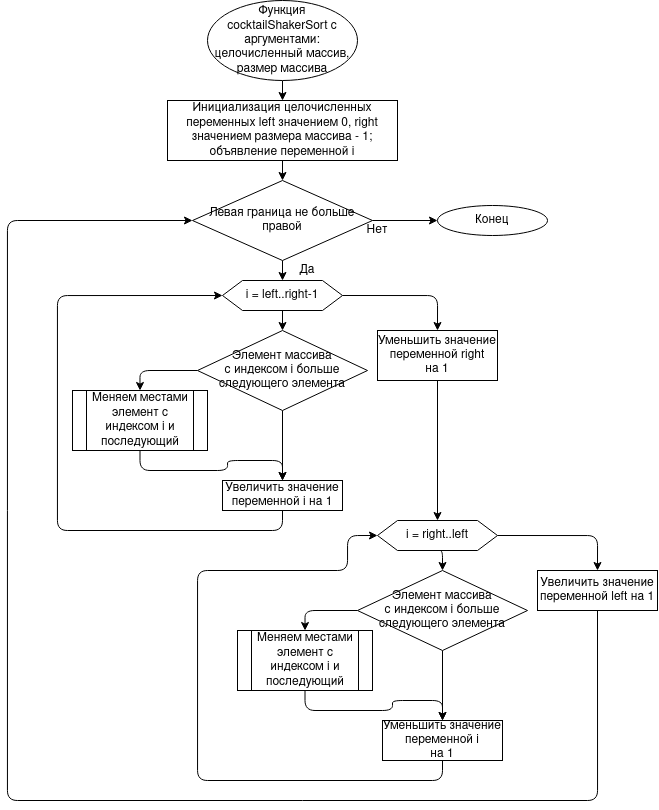

The diagram above was exported from draw.io. Its source (the exported page's mxGraphModel, read from the mxfile embedded in the PNG):
<mxGraphModel dx="1421" dy="816" grid="1" gridSize="10" guides="1" tooltips="1" connect="1" arrows="1" fold="1" page="1" pageScale="1" pageWidth="827" pageHeight="1169" math="0" shadow="0">
  <root>
    <mxCell id="0" />
    <mxCell id="1" parent="0" />
    <mxCell id="1MqMGUgqvgJ_4aUJD6ZP-3" value="Конец" style="ellipse;whiteSpace=wrap;html=1;" parent="1" vertex="1">
      <mxGeometry x="560" y="245" width="110" height="30" as="geometry" />
    </mxCell>
    <mxCell id="uFD2I2DC4RyyfeL5mDGn-2" style="edgeStyle=orthogonalEdgeStyle;orthogonalLoop=1;jettySize=auto;html=1;exitX=0.5;exitY=1;exitDx=0;exitDy=0;" parent="1" source="1MqMGUgqvgJ_4aUJD6ZP-5" target="uFD2I2DC4RyyfeL5mDGn-1" edge="1">
      <mxGeometry relative="1" as="geometry" />
    </mxCell>
    <mxCell id="1MqMGUgqvgJ_4aUJD6ZP-5" value="Функция cocktailShakerSort с аргументами: целочисленный массив, размер массива" style="ellipse;whiteSpace=wrap;html=1;" parent="1" vertex="1">
      <mxGeometry x="330" y="40" width="150" height="80" as="geometry" />
    </mxCell>
    <mxCell id="0H8FsdntGIyR3MIeh9-7-9" style="edgeStyle=orthogonalEdgeStyle;orthogonalLoop=1;jettySize=auto;html=1;exitX=0.5;exitY=1;exitDx=0;exitDy=0;entryX=0;entryY=0.5;entryDx=0;entryDy=0;" parent="1" edge="1">
      <mxGeometry relative="1" as="geometry">
        <Array as="points">
          <mxPoint x="318" y="550" />
          <mxPoint x="220" y="550" />
          <mxPoint x="220" y="280" />
        </Array>
        <mxPoint x="360" y="280" as="targetPoint" />
      </mxGeometry>
    </mxCell>
    <mxCell id="lVqJzhKkKWrJ_qnznq_F-19" style="edgeStyle=orthogonalEdgeStyle;orthogonalLoop=1;jettySize=auto;html=1;exitX=0.5;exitY=1;exitDx=0;exitDy=0;entryX=0;entryY=0.5;entryDx=0;entryDy=0;" parent="1" edge="1">
      <mxGeometry relative="1" as="geometry">
        <Array as="points">
          <mxPoint x="568" y="600" />
          <mxPoint x="190" y="600" />
          <mxPoint x="190" y="220" />
        </Array>
        <mxPoint x="360" y="220" as="targetPoint" />
      </mxGeometry>
    </mxCell>
    <mxCell id="uFD2I2DC4RyyfeL5mDGn-4" style="edgeStyle=orthogonalEdgeStyle;orthogonalLoop=1;jettySize=auto;html=1;exitX=0.5;exitY=1;exitDx=0;exitDy=0;entryX=0.5;entryY=0;entryDx=0;entryDy=0;" parent="1" source="uFD2I2DC4RyyfeL5mDGn-1" target="uFD2I2DC4RyyfeL5mDGn-3" edge="1">
      <mxGeometry relative="1" as="geometry" />
    </mxCell>
    <mxCell id="uFD2I2DC4RyyfeL5mDGn-1" value="&lt;div&gt;Инициализация целочисленных переменных left значением 0, right значением размера массива - 1; объявление переменной i&lt;br&gt;&lt;/div&gt;" style="whiteSpace=wrap;html=1;" parent="1" vertex="1">
      <mxGeometry x="290" y="140" width="230" height="60" as="geometry" />
    </mxCell>
    <mxCell id="uFD2I2DC4RyyfeL5mDGn-10" style="edgeStyle=orthogonalEdgeStyle;orthogonalLoop=1;jettySize=auto;html=1;exitX=0.5;exitY=1;exitDx=0;exitDy=0;" parent="1" source="uFD2I2DC4RyyfeL5mDGn-3" edge="1">
      <mxGeometry relative="1" as="geometry">
        <mxPoint x="405" y="320" as="targetPoint" />
      </mxGeometry>
    </mxCell>
    <mxCell id="uFD2I2DC4RyyfeL5mDGn-25" style="edgeStyle=orthogonalEdgeStyle;orthogonalLoop=1;jettySize=auto;html=1;exitX=1;exitY=0.5;exitDx=0;exitDy=0;" parent="1" source="uFD2I2DC4RyyfeL5mDGn-3" target="1MqMGUgqvgJ_4aUJD6ZP-3" edge="1">
      <mxGeometry relative="1" as="geometry" />
    </mxCell>
    <mxCell id="uFD2I2DC4RyyfeL5mDGn-3" value="Левая граница не больше правой" style="rhombus;whiteSpace=wrap;html=1;" parent="1" vertex="1">
      <mxGeometry x="315" y="220" width="180" height="80" as="geometry" />
    </mxCell>
    <mxCell id="etlc-Y0wLTSb92Plwl2V-4" style="edgeStyle=orthogonalEdgeStyle;orthogonalLoop=1;jettySize=auto;html=1;exitX=0.5;exitY=1;exitDx=0;exitDy=0;entryX=0.5;entryY=0;entryDx=0;entryDy=0;" edge="1" parent="1" source="uFD2I2DC4RyyfeL5mDGn-11" target="etlc-Y0wLTSb92Plwl2V-3">
      <mxGeometry relative="1" as="geometry" />
    </mxCell>
    <mxCell id="etlc-Y0wLTSb92Plwl2V-19" style="edgeStyle=orthogonalEdgeStyle;orthogonalLoop=1;jettySize=auto;html=1;exitX=1;exitY=0.5;exitDx=0;exitDy=0;entryX=0.5;entryY=0;entryDx=0;entryDy=0;" edge="1" parent="1" source="uFD2I2DC4RyyfeL5mDGn-11" target="etlc-Y0wLTSb92Plwl2V-18">
      <mxGeometry relative="1" as="geometry" />
    </mxCell>
    <mxCell id="uFD2I2DC4RyyfeL5mDGn-11" value="i = left..right-1" style="shape=hexagon;perimeter=hexagonPerimeter2;whiteSpace=wrap;html=1;fixedSize=1;" parent="1" vertex="1">
      <mxGeometry x="345" y="320" width="120" height="30" as="geometry" />
    </mxCell>
    <mxCell id="etlc-Y0wLTSb92Plwl2V-7" style="edgeStyle=orthogonalEdgeStyle;orthogonalLoop=1;jettySize=auto;html=1;exitX=0.5;exitY=1;exitDx=0;exitDy=0;" edge="1" parent="1" source="uFD2I2DC4RyyfeL5mDGn-15" target="etlc-Y0wLTSb92Plwl2V-6">
      <mxGeometry relative="1" as="geometry" />
    </mxCell>
    <mxCell id="uFD2I2DC4RyyfeL5mDGn-15" value="Меняем местами элемент с индексом i и последующий" style="shape=process;whiteSpace=wrap;html=1;backgroundOutline=1;" parent="1" vertex="1">
      <mxGeometry x="195" y="430" width="135" height="60" as="geometry" />
    </mxCell>
    <mxCell id="uFD2I2DC4RyyfeL5mDGn-26" value="Да" style="text;html=1;strokeColor=none;fillColor=none;align=center;verticalAlign=middle;whiteSpace=wrap;" parent="1" vertex="1">
      <mxGeometry x="410" y="300" width="40" height="20" as="geometry" />
    </mxCell>
    <mxCell id="uFD2I2DC4RyyfeL5mDGn-29" value="Нет" style="text;html=1;strokeColor=none;fillColor=none;align=center;verticalAlign=middle;whiteSpace=wrap;" parent="1" vertex="1">
      <mxGeometry x="480" y="260" width="40" height="20" as="geometry" />
    </mxCell>
    <mxCell id="etlc-Y0wLTSb92Plwl2V-5" style="edgeStyle=orthogonalEdgeStyle;orthogonalLoop=1;jettySize=auto;html=1;exitX=0;exitY=0.5;exitDx=0;exitDy=0;entryX=0.5;entryY=0;entryDx=0;entryDy=0;" edge="1" parent="1" source="etlc-Y0wLTSb92Plwl2V-3" target="uFD2I2DC4RyyfeL5mDGn-15">
      <mxGeometry relative="1" as="geometry" />
    </mxCell>
    <mxCell id="etlc-Y0wLTSb92Plwl2V-8" style="edgeStyle=orthogonalEdgeStyle;orthogonalLoop=1;jettySize=auto;html=1;exitX=0.5;exitY=1;exitDx=0;exitDy=0;" edge="1" parent="1" source="etlc-Y0wLTSb92Plwl2V-3" target="etlc-Y0wLTSb92Plwl2V-6">
      <mxGeometry relative="1" as="geometry" />
    </mxCell>
    <mxCell id="etlc-Y0wLTSb92Plwl2V-3" value="&lt;div&gt;Элемент массива&lt;/div&gt;&lt;div&gt; с индексом i больше следующего элемента&lt;br&gt;&lt;/div&gt;" style="rhombus;whiteSpace=wrap;html=1;" vertex="1" parent="1">
      <mxGeometry x="320" y="370" width="170" height="80" as="geometry" />
    </mxCell>
    <mxCell id="etlc-Y0wLTSb92Plwl2V-17" style="edgeStyle=orthogonalEdgeStyle;orthogonalLoop=1;jettySize=auto;html=1;exitX=0.5;exitY=1;exitDx=0;exitDy=0;entryX=0;entryY=0.5;entryDx=0;entryDy=0;" edge="1" parent="1" source="etlc-Y0wLTSb92Plwl2V-6" target="uFD2I2DC4RyyfeL5mDGn-11">
      <mxGeometry relative="1" as="geometry">
        <Array as="points">
          <mxPoint x="405" y="570" />
          <mxPoint x="180" y="570" />
          <mxPoint x="180" y="335" />
        </Array>
      </mxGeometry>
    </mxCell>
    <mxCell id="etlc-Y0wLTSb92Plwl2V-6" value="Увеличить значение переменной i на 1" style="whiteSpace=wrap;html=1;" vertex="1" parent="1">
      <mxGeometry x="345" y="520" width="120" height="30" as="geometry" />
    </mxCell>
    <mxCell id="etlc-Y0wLTSb92Plwl2V-21" style="edgeStyle=orthogonalEdgeStyle;orthogonalLoop=1;jettySize=auto;html=1;exitX=0.5;exitY=1;exitDx=0;exitDy=0;entryX=0.5;entryY=0;entryDx=0;entryDy=0;" edge="1" parent="1" source="etlc-Y0wLTSb92Plwl2V-10" target="etlc-Y0wLTSb92Plwl2V-15">
      <mxGeometry relative="1" as="geometry" />
    </mxCell>
    <mxCell id="etlc-Y0wLTSb92Plwl2V-26" style="edgeStyle=orthogonalEdgeStyle;orthogonalLoop=1;jettySize=auto;html=1;exitX=1;exitY=0.5;exitDx=0;exitDy=0;entryX=0.5;entryY=0;entryDx=0;entryDy=0;" edge="1" parent="1" source="etlc-Y0wLTSb92Plwl2V-10" target="etlc-Y0wLTSb92Plwl2V-25">
      <mxGeometry relative="1" as="geometry" />
    </mxCell>
    <mxCell id="etlc-Y0wLTSb92Plwl2V-10" value="i = right..left" style="shape=hexagon;perimeter=hexagonPerimeter2;whiteSpace=wrap;html=1;fixedSize=1;" vertex="1" parent="1">
      <mxGeometry x="500" y="560" width="120" height="30" as="geometry" />
    </mxCell>
    <mxCell id="etlc-Y0wLTSb92Plwl2V-23" style="edgeStyle=orthogonalEdgeStyle;orthogonalLoop=1;jettySize=auto;html=1;exitX=0.5;exitY=1;exitDx=0;exitDy=0;entryX=0.5;entryY=0;entryDx=0;entryDy=0;" edge="1" parent="1" source="etlc-Y0wLTSb92Plwl2V-12" target="etlc-Y0wLTSb92Plwl2V-16">
      <mxGeometry relative="1" as="geometry">
        <Array as="points">
          <mxPoint x="428" y="750" />
          <mxPoint x="515" y="750" />
          <mxPoint x="515" y="740" />
          <mxPoint x="565" y="740" />
        </Array>
      </mxGeometry>
    </mxCell>
    <mxCell id="etlc-Y0wLTSb92Plwl2V-12" value="Меняем местами элемент с индексом i и последующий" style="shape=process;whiteSpace=wrap;html=1;backgroundOutline=1;" vertex="1" parent="1">
      <mxGeometry x="360" y="670" width="135" height="60" as="geometry" />
    </mxCell>
    <mxCell id="etlc-Y0wLTSb92Plwl2V-14" style="edgeStyle=orthogonalEdgeStyle;orthogonalLoop=1;jettySize=auto;html=1;exitX=0.5;exitY=1;exitDx=0;exitDy=0;" edge="1" parent="1" source="etlc-Y0wLTSb92Plwl2V-15" target="etlc-Y0wLTSb92Plwl2V-16">
      <mxGeometry relative="1" as="geometry" />
    </mxCell>
    <mxCell id="etlc-Y0wLTSb92Plwl2V-22" style="edgeStyle=orthogonalEdgeStyle;orthogonalLoop=1;jettySize=auto;html=1;exitX=0;exitY=0.5;exitDx=0;exitDy=0;" edge="1" parent="1" source="etlc-Y0wLTSb92Plwl2V-15" target="etlc-Y0wLTSb92Plwl2V-12">
      <mxGeometry relative="1" as="geometry" />
    </mxCell>
    <mxCell id="etlc-Y0wLTSb92Plwl2V-15" value="&lt;div&gt;Элемент массива&lt;/div&gt;&lt;div&gt; с индексом i больше следующего элемента&lt;br&gt;&lt;/div&gt;" style="rhombus;whiteSpace=wrap;html=1;" vertex="1" parent="1">
      <mxGeometry x="480" y="610" width="170" height="80" as="geometry" />
    </mxCell>
    <mxCell id="etlc-Y0wLTSb92Plwl2V-24" style="edgeStyle=orthogonalEdgeStyle;orthogonalLoop=1;jettySize=auto;html=1;exitX=0.5;exitY=1;exitDx=0;exitDy=0;entryX=0;entryY=0.5;entryDx=0;entryDy=0;" edge="1" parent="1" source="etlc-Y0wLTSb92Plwl2V-16" target="etlc-Y0wLTSb92Plwl2V-10">
      <mxGeometry relative="1" as="geometry">
        <Array as="points">
          <mxPoint x="565" y="820" />
          <mxPoint x="320" y="820" />
          <mxPoint x="320" y="610" />
          <mxPoint x="470" y="610" />
          <mxPoint x="470" y="575" />
        </Array>
      </mxGeometry>
    </mxCell>
    <mxCell id="etlc-Y0wLTSb92Plwl2V-16" value="&lt;div&gt;Уменьшить значение переменной i&lt;br&gt;&lt;/div&gt;&lt;div&gt;на 1&lt;/div&gt;" style="whiteSpace=wrap;html=1;" vertex="1" parent="1">
      <mxGeometry x="505" y="760" width="120" height="40" as="geometry" />
    </mxCell>
    <mxCell id="etlc-Y0wLTSb92Plwl2V-20" style="edgeStyle=orthogonalEdgeStyle;orthogonalLoop=1;jettySize=auto;html=1;exitX=0.5;exitY=1;exitDx=0;exitDy=0;entryX=0.5;entryY=0;entryDx=0;entryDy=0;" edge="1" parent="1" source="etlc-Y0wLTSb92Plwl2V-18" target="etlc-Y0wLTSb92Plwl2V-10">
      <mxGeometry relative="1" as="geometry" />
    </mxCell>
    <mxCell id="etlc-Y0wLTSb92Plwl2V-18" value="&lt;div&gt;Уменьшить значение переменной right &lt;br&gt;&lt;/div&gt;&lt;div&gt;на 1&lt;/div&gt;" style="whiteSpace=wrap;html=1;" vertex="1" parent="1">
      <mxGeometry x="500" y="370" width="120" height="50" as="geometry" />
    </mxCell>
    <mxCell id="etlc-Y0wLTSb92Plwl2V-27" style="edgeStyle=orthogonalEdgeStyle;orthogonalLoop=1;jettySize=auto;html=1;exitX=0.5;exitY=1;exitDx=0;exitDy=0;entryX=0;entryY=0.5;entryDx=0;entryDy=0;" edge="1" parent="1" source="etlc-Y0wLTSb92Plwl2V-25" target="uFD2I2DC4RyyfeL5mDGn-3">
      <mxGeometry relative="1" as="geometry">
        <Array as="points">
          <mxPoint x="720" y="840" />
          <mxPoint x="130" y="840" />
          <mxPoint x="130" y="260" />
        </Array>
      </mxGeometry>
    </mxCell>
    <mxCell id="etlc-Y0wLTSb92Plwl2V-25" value="Увеличить значение переменной left на 1" style="whiteSpace=wrap;html=1;" vertex="1" parent="1">
      <mxGeometry x="660" y="610" width="120" height="40" as="geometry" />
    </mxCell>
  </root>
</mxGraphModel>